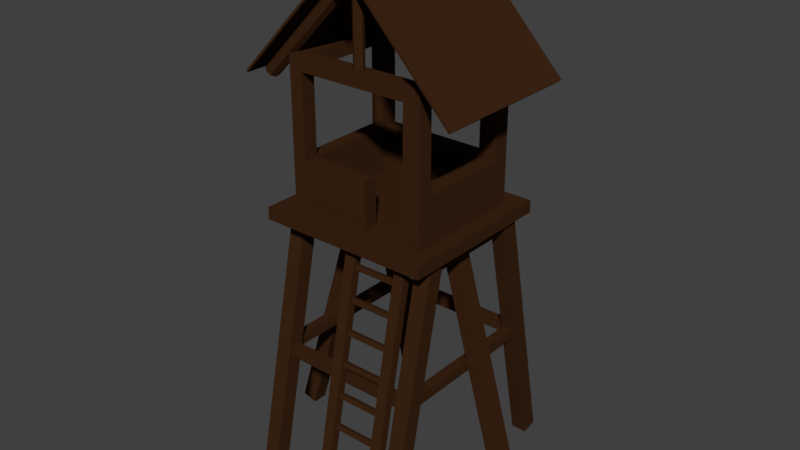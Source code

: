 # Source: WatchTower.blend  (saved by Blender 2.78.0; exported with 4.5.12 LTS)
import bpy
from mathutils import Matrix  # noqa: F401  (used for matrix-valued properties, if any)

bpy.ops.wm.read_factory_settings(use_empty=True)
scene = bpy.context.scene
scene.name = 'Scene'

# ---- collections
col_collection_1 = bpy.data.collections.new('Collection 1'); scene.collection.children.link(col_collection_1)

# ---- materials (node trees are filled in below, after node groups)
mat_watch_tower_wood = bpy.data.materials.new('Watch_Tower_Wood')
mat_watch_tower_wood.alpha_threshold = 0.0
mat_watch_tower_wood.roughness = 0.5

# ---- material node trees
mat_watch_tower_wood.use_nodes = True; mat_watch_tower_wood.node_tree.nodes.clear()
_N = mat_watch_tower_wood.node_tree.nodes; _L = mat_watch_tower_wood.node_tree.links
n0 = _N.new('ShaderNodeOutputMaterial'); n0.name = 'Material Output'; n0.location = (300, 300)
n1 = _N.new('ShaderNodeBsdfDiffuse'); n1.name = 'Diffuse BSDF'; n1.location = (10, 300)
n1.inputs[0].default_value = (0.04445, 0.01809, 0.007047, 1.0)
_L.new(n1.outputs[0], n0.inputs[0])
n0.is_active_output = True

# ---- world
world_world = bpy.data.worlds.new('World'); scene.world = world_world
world_world.use_nodes = True; world_world.node_tree.nodes.clear()
_N = world_world.node_tree.nodes; _L = world_world.node_tree.links
n0 = _N.new('ShaderNodeOutputWorld'); n0.name = 'World Output'; n0.location = (300, 300)
n1 = _N.new('ShaderNodeBackground'); n1.name = 'Background'; n1.location = (10, 300)
n1.inputs[0].default_value = (0.05088, 0.05088, 0.05088, 1.0)
_L.new(n1.outputs[0], n0.inputs[0])
n0.is_active_output = True
world_world.color = (0.05088, 0.05088, 0.05088)
world_world.use_sun_shadow = False
world_world.sun_shadow_jitter_overblur = 0.0
world_world.cycles.sampling_method = 'MANUAL'

# ---- meshes
me_cube_002 = bpy.data.meshes.new('Cube.002')
me_cube_002.from_pydata([(0.03417, 6.156, 1.006), (1.329, 4.803, 1.006), (0.03417, 6.156, -0.8661), (1.329, 4.803, -0.8661), (0.05521, 6.176, -0.8661), (0.05521, 6.176, 1.006), (1.35, 4.823, 1.006), (1.35, 4.823, -0.8661), (-0.04604, 6.156, 1.006), (-1.341, 4.803, 1.006), (-0.04604, 6.156, -0.8661), (-1.341, 4.803, -0.8661), (-0.06707, 6.176, -0.8661), (-0.06707, 6.176, 1.006), (-1.362, 4.823, 1.006), (-1.362, 4.823, -0.8661), (-0.9515, 1.54, 0.9956), (-0.9515, 1.54, 1.122), (0.944, 1.546, 0.9956), (0.944, 1.546, 1.122), (-0.952, 1.666, 0.9956), (-0.952, 1.666, 1.122), (0.9435, 1.672, 0.9956), (0.9435, 1.672, 1.122), (-0.9515, 1.54, -0.9687), (-0.9515, 1.54, -0.8428), (0.944, 1.546, -0.9687), (0.944, 1.546, -0.8428), (-0.952, 1.666, -0.9687), (-0.952, 1.666, -0.8428), (0.9435, 1.672, -0.9687), (0.9435, 1.672, -0.8428), (0.06146, 0.2916, 1.47), (0.06146, 0.2817, 1.42), (0.6213, 0.2916, 1.47), (0.6213, 0.2817, 1.42), (0.06146, 0.3528, 1.457), (0.06146, 0.3429, 1.408), (0.6213, 0.3528, 1.457), (0.6213, 0.3429, 1.408), (0.06146, 0.6648, 1.395), (0.06146, 0.655, 1.346), (0.6213, 0.6648, 1.395), (0.6213, 0.655, 1.346), (0.06146, 0.726, 1.382), (0.06146, 0.7162, 1.333), (0.6213, 0.726, 1.382), (0.6213, 0.7162, 1.333), (0.06146, 1.038, 1.32), (0.06146, 1.028, 1.271), (0.6213, 1.038, 1.32), (0.6213, 1.028, 1.271), (0.06146, 1.099, 1.308), (0.06146, 1.089, 1.259), (0.6213, 1.099, 1.308), (0.6213, 1.089, 1.259), (0.06146, 1.411, 1.245), (0.06146, 1.402, 1.196), (0.6213, 1.411, 1.245), (0.6213, 1.402, 1.196), (0.06146, 1.473, 1.233), (0.06146, 1.463, 1.184), (0.6213, 1.473, 1.233), (0.6213, 1.463, 1.184), (0.06146, 1.785, 1.17), (0.06146, 1.775, 1.121), (0.6213, 1.785, 1.17), (0.6213, 1.775, 1.121), (0.06146, 1.846, 1.158), (0.06146, 1.836, 1.109), (0.6213, 1.846, 1.158), (0.6213, 1.836, 1.109), (0.06146, 2.158, 1.095), (0.06146, 2.148, 1.046), (0.6213, 2.158, 1.095), (0.6213, 2.148, 1.046), (0.06146, 2.219, 1.083), (0.06146, 2.209, 1.034), (0.6213, 2.219, 1.083), (0.6213, 2.209, 1.034), (0.06146, 2.531, 1.021), (0.06146, 2.521, 0.9716), (0.6213, 2.531, 1.021), (0.6213, 2.521, 0.9716), (0.06146, 2.592, 1.008), (0.06146, 2.583, 0.9593), (0.6213, 2.592, 1.008), (0.6213, 2.583, 0.9593), (0.06146, 2.904, 0.9458), (0.06146, 2.895, 0.8968), (0.6213, 2.904, 0.9458), (0.6213, 2.895, 0.8968), (0.06146, 2.966, 0.9336), (0.06146, 2.956, 0.8845), (0.6213, 2.966, 0.9336), (0.6213, 2.956, 0.8845), (0.7439, 0.001521, 1.561), (0.7439, -0.01919, 1.458), (0.7439, 3.24, 0.9122), (0.7439, 3.219, 0.8089), (0.6124, 0.001521, 1.561), (0.6124, -0.01919, 1.458), (0.6124, 3.24, 0.9122), (0.6124, 3.219, 0.8089), (0.07588, 0.001521, 1.561), (0.07588, -0.01919, 1.458), (0.07588, 3.24, 0.9122), (0.07588, 3.219, 0.8089), (-0.05559, 0.001522, 1.561), (-0.05559, -0.01919, 1.458), (-0.05559, 3.24, 0.9122), (-0.05559, 3.219, 0.8089), (-1.055, 3.197, 1.091), (-1.055, 3.197, -0.8838), (1.051, 3.197, 1.091), (1.051, 3.197, -0.8838), (-1.055, 3.348, 1.091), (-1.055, 3.348, -0.8838), (1.051, 3.348, 1.091), (1.051, 3.348, -0.8838), (-1.055, 3.197, 0.8435), (1.051, 3.197, 0.8435), (-1.055, 3.348, 0.8435), (1.051, 3.348, 0.8435), (-1.055, 3.197, 0.6632), (-1.055, 3.348, 0.6632), (1.051, 3.197, 0.6632), (1.051, 3.348, 0.6632), (-1.055, 3.197, -0.4384), (-1.055, 3.348, -0.4384), (1.051, 3.197, -0.4384), (1.051, 3.348, -0.4384), (-1.055, 3.197, -0.6466), (-1.055, 3.348, -0.6466), (1.051, 3.197, -0.6466), (1.051, 3.348, -0.6466), (-0.8697, 3.197, 1.091), (-0.8698, 3.197, -0.8838), (-0.8697, 3.348, 1.091), (-0.8698, 3.348, -0.8838), (-0.8697, 3.348, 0.8435), (-0.8697, 3.247, 0.8435), (-0.8697, 3.348, 0.6632), (-0.8697, 3.247, 0.6632), (-0.8697, 3.348, -0.4384), (-0.8698, 3.247, -0.4384), (-0.8697, 3.348, -0.6466), (-0.8698, 3.247, -0.6466), (-0.7029, 3.197, -0.8838), (-0.7029, 3.348, -0.8838), (-0.7029, 3.348, 0.8435), (-0.7029, 3.348, 0.6632), (-0.7029, 3.348, -0.4384), (-0.7029, 3.348, -0.6466), (-0.7029, 3.197, 1.091), (-0.7029, 3.348, 1.091), (-0.7029, 3.247, 0.8435), (-0.7029, 3.247, 0.6632), (-0.7029, 3.247, -0.4384), (-0.7029, 3.247, -0.6466), (0.6451, 3.197, -0.8838), (0.6451, 3.348, -0.8838), (0.6451, 3.348, 0.8435), (0.6451, 3.348, 0.6632), (0.6451, 3.348, -0.4384), (0.6451, 3.348, -0.6466), (0.6451, 3.197, 1.091), (0.6451, 3.348, 1.091), (0.6451, 3.247, 0.8435), (0.6451, 3.247, 0.6632), (0.6451, 3.247, -0.4384), (0.6451, 3.247, -0.6466), (0.8571, 3.197, -0.8838), (0.8571, 3.348, -0.8838), (0.8571, 3.348, 0.8435), (0.8571, 3.348, 0.6632), (0.8571, 3.348, -0.4384), (0.8571, 3.348, -0.6466), (0.8571, 3.197, 1.091), (0.8571, 3.348, 1.091), (0.8571, 3.247, 0.8435), (0.8571, 3.247, 0.6632), (0.8571, 3.247, -0.4384), (0.8571, 3.247, -0.6466), (-0.8697, 3.905, -0.6466), (-0.8697, 3.905, -0.4384), (-0.8697, 3.905, 0.6632), (-0.8697, 3.905, 0.8435), (-0.7029, 3.905, 0.8435), (-0.7029, 3.905, 0.6632), (-0.7029, 3.905, -0.4384), (-0.7029, 3.905, -0.6466), (0.6451, 3.905, 0.8435), (0.6451, 3.905, 0.6632), (0.6451, 3.905, -0.4384), (0.6451, 3.905, -0.6466), (0.8571, 3.905, 0.8435), (0.8571, 3.905, 0.6632), (0.8571, 3.905, -0.4384), (0.8571, 3.905, -0.6466), (0.9288, 3.034, -0.5091), (0.8592, 3.034, -0.5091), (0.9288, 3.04, 0.6406), (0.8592, 3.04, 0.6406), (0.9288, 3.228, -0.6556), (0.8592, 3.228, -0.6556), (0.9288, 3.234, 0.7912), (0.8592, 3.234, 0.7912), (0.9288, 3.195, 0.6067), (0.8592, 3.195, 0.6067), (0.9288, 3.195, -0.4677), (0.8592, 3.195, -0.4677), (-0.8544, 3.034, -0.5091), (-0.924, 3.034, -0.5091), (-0.8544, 3.04, 0.6406), (-0.924, 3.04, 0.6406), (-0.8544, 3.228, -0.6556), (-0.924, 3.228, -0.6556), (-0.8544, 3.234, 0.7912), (-0.924, 3.234, 0.7912), (-0.8544, 3.195, 0.6067), (-0.924, 3.195, 0.6067), (-0.8544, 3.195, -0.4677), (-0.924, 3.195, -0.4677), (-0.7911, 3.04, 0.7234), (-0.7911, 3.04, 0.7929), (0.7968, 3.04, 0.7234), (0.7968, 3.04, 0.7929), (-0.8521, 3.234, 0.7234), (-0.8521, 3.234, 0.7929), (0.8559, 3.234, 0.7234), (0.8559, 3.234, 0.7929), (0.7915, 3.195, 0.7234), (0.7915, 3.195, 0.7929), (-0.7886, 3.2, 0.7234), (-0.7886, 3.2, 0.7929), (-0.7911, 3.04, -0.6558), (-0.7911, 3.04, -0.5863), (0.7968, 3.04, -0.6558), (0.7968, 3.04, -0.5863), (-0.8521, 3.234, -0.6558), (-0.8521, 3.234, -0.5863), (0.8559, 3.234, -0.6558), (0.8559, 3.234, -0.5863), (0.7915, 3.195, -0.6558), (0.7915, 3.195, -0.5863), (-0.7886, 3.2, -0.6558), (-0.7886, 3.2, -0.5863), (0.955, 1.54, -0.8293), (0.829, 1.54, -0.8293), (0.955, 1.546, 1.066), (0.829, 1.546, 1.066), (0.955, 1.666, -0.8298), (0.829, 1.666, -0.8298), (0.955, 1.672, 1.066), (0.829, 1.672, 1.066), (0.991, -0.02034, -1.163), (0.7971, -0.02034, -1.163), (0.991, 3.192, -0.474), (0.7971, 3.192, -0.474), (0.991, 0.02034, -1.353), (0.7971, 0.02034, -1.353), (0.991, 3.232, -0.6636), (0.7971, 3.232, -0.6636), (0.7971, 0.02034, 1.489), (0.991, 0.02034, 1.489), (0.7971, 3.232, 0.7997), (0.991, 3.232, 0.7997), (0.7971, -0.02034, 1.299), (0.991, -0.02034, 1.299), (0.7971, 3.192, 0.6101), (0.991, 3.192, 0.6101), (-0.8363, 1.54, -0.8293), (-0.9622, 1.54, -0.8293), (-0.8363, 1.546, 1.066), (-0.9622, 1.546, 1.066), (-0.8363, 1.666, -0.8298), (-0.9622, 1.666, -0.8298), (-0.8363, 1.672, 1.066), (-0.9622, 1.672, 1.066), (-0.7788, -0.02034, -1.163), (-0.9727, -0.02034, -1.163), (-0.7788, 3.192, -0.474), (-0.9727, 3.192, -0.474), (-0.7788, 0.02034, -1.353), (-0.9727, 0.02034, -1.353), (-0.7788, 3.232, -0.6636), (-0.9727, 3.232, -0.6636), (-0.9727, 0.02034, 1.489), (-0.7788, 0.02034, 1.489), (-0.9727, 3.232, 0.7997), (-0.7788, 3.232, 0.7997), (-0.9727, -0.02034, 1.299), (-0.7788, -0.02034, 1.299), (-0.9727, 3.192, 0.6101), (-0.7788, 3.192, 0.6101), (-1.451, 0.01165, 0.1078), (-1.637, 0.06592, 0.1078), (-0.5681, 3.04, 0.08073), (-0.7543, 3.095, 0.08073), (-1.451, 0.01005, -0.0861), (-1.638, 0.06432, -0.0861), (-0.5686, 3.039, -0.1132), (-0.7547, 3.093, -0.1132), (1.439, 0.01165, 0.1078), (1.625, 0.06592, 0.1078), (0.5558, 3.04, 0.08073), (0.7419, 3.095, 0.08073), (1.439, 0.01005, -0.0861), (1.625, 0.06432, -0.0861), (0.5562, 3.039, -0.1132), (0.7424, 3.093, -0.1132), (-0.7071, 3.233, 0.07917), (-0.5141, 3.252, 0.07917), (-0.514, 3.25, -0.1147), (-0.707, 3.231, -0.1147), (0.6926, 3.203, 0.07909), (0.4987, 3.201, 0.07909), (0.4987, 3.199, -0.1148), (0.6926, 3.201, -0.1148), (-0.8698, 5.073, -0.6466), (-0.8698, 5.073, -0.4384), (-0.8698, 5.073, 0.6632), (-0.8698, 5.073, 0.8435), (-0.7029, 5.073, 0.8435), (-0.7029, 5.073, 0.6632), (-0.7029, 5.073, -0.4384), (-0.7029, 5.073, -0.6466), (0.6451, 5.073, -0.6466), (0.6451, 5.073, -0.4384), (0.6451, 5.073, 0.6632), (0.6451, 5.073, 0.8435), (0.8571, 5.073, 0.8435), (0.8571, 5.073, 0.6632), (0.8571, 5.073, -0.4384), (0.8571, 5.073, -0.6466), (-0.7029, 4.904, 0.8435), (-0.7029, 4.904, 0.6632), (-0.8698, 4.904, 0.6632), (-0.8698, 4.904, 0.8435), (0.8571, 4.904, 0.8435), (0.8571, 4.904, 0.6632), (0.6451, 4.904, 0.6632), (0.6451, 4.904, 0.8435), (0.8571, 4.904, -0.6466), (0.6451, 4.904, -0.6466), (0.8571, 4.904, -0.4384), (0.6451, 4.904, -0.4384), (-0.8698, 4.904, -0.4384), (-0.7029, 4.904, -0.4384), (-0.7029, 4.904, -0.6466), (-0.8698, 4.904, -0.6466), (-0.7029, 5.073, 0.6632), (-0.7029, 5.073, 0.8435), (-0.7029, 4.904, 0.8435), (-0.7029, 4.904, 0.6632), (0.1341, 3.197, 1.091), (0.1341, 3.348, 1.091), (0.1341, 3.247, 0.8435), (0.1341, 3.247, 0.6632), (0.1341, 3.247, -0.4384), (0.1341, 3.247, -0.6466), (0.1341, 3.197, -0.8838), (0.1341, 3.348, -0.8838), (0.1341, 3.348, 0.8435), (0.1341, 3.348, 0.6632), (0.1341, 3.348, -0.4384), (0.1341, 3.348, -0.6466), (0.1341, 3.905, 0.8435), (0.1341, 3.905, 0.6632), (0.1341, 3.905, -0.4384), (0.1341, 3.905, -0.6466), (-0.05741, 6.018, 1.082), (-0.05741, 6.018, -0.9182), (-0.09644, 6.076, 1.082), (-0.09644, 6.076, -0.9182), (-0.08274, 6.145, 1.082), (-0.08274, 6.145, -0.9182), (-0.02432, 6.184, 1.082), (-0.02432, 6.184, -0.9182), (0.04459, 6.17, 1.082), (0.0446, 6.17, -0.9182), (0.08363, 6.112, 1.082), (0.08363, 6.112, -0.9182), (0.06992, 6.043, 1.082), (0.06992, 6.043, -0.9182), (0.0115, 6.004, 1.082), (0.0115, 6.004, -0.9182), (-1.283, 4.818, -0.6068), (-0.08662, 6.064, -0.6068), (-1.311, 4.844, -0.5484), (-0.115, 6.091, -0.5484), (-1.301, 4.835, -0.4795), (-0.1051, 6.081, -0.4795), (-1.259, 4.795, -0.4404), (-0.06254, 6.041, -0.4404), (-1.208, 4.748, -0.4541), (-0.01238, 5.994, -0.4541), (-1.18, 4.721, -0.5125), (0.01603, 5.967, -0.5125), (-1.19, 4.73, -0.5815), (0.006051, 5.977, -0.5815), (-1.232, 4.77, -0.6205), (-0.03647, 6.017, -0.6205), (-1.283, 4.818, 0.6554), (-0.08662, 6.064, 0.6554), (-1.311, 4.844, 0.7138), (-0.115, 6.091, 0.7138), (-1.301, 4.835, 0.7827), (-0.1051, 6.081, 0.7827), (-1.259, 4.795, 0.8217), (-0.06254, 6.041, 0.8217), (-1.208, 4.748, 0.808), (-0.01238, 5.994, 0.808), (-1.18, 4.721, 0.7496), (0.01603, 5.967, 0.7496), (-1.19, 4.73, 0.6807), (0.006051, 5.977, 0.6807), (-1.232, 4.77, 0.6417), (-0.03647, 6.017, 0.6417), (1.26, 4.818, -0.6068), (0.06429, 6.078, -0.579), (1.288, 4.844, -0.5484), (0.0927, 6.104, -0.5206), (1.279, 4.835, -0.4795), (0.08272, 6.095, -0.4517), (1.236, 4.795, -0.4404), (0.0402, 6.055, -0.4127), (1.186, 4.748, -0.4541), (-0.009955, 6.008, -0.4264), (1.157, 4.721, -0.5125), (-0.03837, 5.981, -0.4848), (1.167, 4.73, -0.5815), (-0.02839, 5.99, -0.5537), (1.21, 4.77, -0.6205), (0.01413, 6.03, -0.5928), (1.26, 4.818, 0.6554), (0.1045, 6.044, 0.6554), (1.288, 4.844, 0.7138), (0.1329, 6.071, 0.7138), (1.279, 4.835, 0.7827), (0.1229, 6.061, 0.7827), (1.236, 4.795, 0.8217), (0.08043, 6.021, 0.8217), (1.186, 4.748, 0.808), (0.03027, 5.974, 0.808), (1.157, 4.721, 0.7496), (0.001863, 5.947, 0.7496), (1.167, 4.73, 0.6807), (0.01184, 5.957, 0.6807), (1.21, 4.77, 0.6417), (0.05436, 5.997, 0.6417), (-0.07084, 4.999, -0.6021), (-0.07281, 6.016, -0.6021), (-0.09716, 4.999, -0.5627), (-0.09913, 6.017, -0.5627), (-0.08791, 4.999, -0.5162), (-0.08989, 6.017, -0.5162), (-0.04853, 4.998, -0.4898), (-0.0505, 6.016, -0.4898), (-0.00207, 4.997, -0.4991), (-0.004044, 6.014, -0.4991), (0.02425, 4.996, -0.5385), (0.02227, 6.013, -0.5385), (0.015, 4.996, -0.585), (0.01303, 6.014, -0.585), (-0.02438, 4.997, -0.6113), (-0.02635, 6.015, -0.6113), (-0.01966, 5.024, 0.7033), (-0.02445, 5.948, 0.7033), (-0.04597, 5.024, 0.7427), (-0.05076, 5.949, 0.7427), (-0.03673, 5.024, 0.7892), (-0.04152, 5.948, 0.7892), (0.002653, 5.023, 0.8155), (-0.002137, 5.947, 0.8155), (0.04911, 5.022, 0.8063), (0.04432, 5.946, 0.8063), (0.07543, 5.021, 0.7669), (0.07064, 5.945, 0.7669), (0.06619, 5.021, 0.7203), (0.0614, 5.945, 0.7203), (0.0268, 5.022, 0.694), (0.02201, 5.947, 0.694)], [], [(0, 2, 3, 1), (5, 6, 7, 4), (1, 3, 7, 6), (2, 0, 5, 4), (3, 2, 4, 7), (0, 1, 6, 5), (8, 9, 11, 10), (13, 12, 15, 14), (9, 14, 15, 11), (10, 12, 13, 8), (11, 15, 12, 10), (8, 13, 14, 9), (16, 18, 19, 17), (18, 22, 23, 19), (22, 20, 21, 23), (20, 16, 17, 21), (18, 16, 20, 22), (23, 21, 17, 19), (24, 26, 27, 25), (26, 30, 31, 27), (30, 28, 29, 31), (28, 24, 25, 29), (26, 24, 28, 30), (31, 29, 25, 27), (32, 33, 35, 34), (34, 35, 39, 38), (38, 39, 37, 36), (36, 37, 33, 32), (34, 38, 36, 32), (39, 35, 33, 37), (40, 41, 43, 42), (42, 43, 47, 46), (46, 47, 45, 44), (44, 45, 41, 40), (42, 46, 44, 40), (47, 43, 41, 45), (48, 49, 51, 50), (50, 51, 55, 54), (54, 55, 53, 52), (52, 53, 49, 48), (50, 54, 52, 48), (55, 51, 49, 53), (56, 57, 59, 58), (58, 59, 63, 62), (62, 63, 61, 60), (60, 61, 57, 56), (58, 62, 60, 56), (63, 59, 57, 61), (64, 65, 67, 66), (66, 67, 71, 70), (70, 71, 69, 68), (68, 69, 65, 64), (66, 70, 68, 64), (71, 67, 65, 69), (72, 73, 75, 74), (74, 75, 79, 78), (78, 79, 77, 76), (76, 77, 73, 72), (74, 78, 76, 72), (79, 75, 73, 77), (80, 81, 83, 82), (82, 83, 87, 86), (86, 87, 85, 84), (84, 85, 81, 80), (82, 86, 84, 80), (87, 83, 81, 85), (88, 89, 91, 90), (90, 91, 95, 94), (94, 95, 93, 92), (92, 93, 89, 88), (90, 94, 92, 88), (95, 91, 89, 93), (96, 97, 99, 98), (98, 99, 103, 102), (102, 103, 101, 100), (100, 101, 97, 96), (98, 102, 100, 96), (103, 99, 97, 101), (104, 105, 107, 106), (106, 107, 111, 110), (110, 111, 109, 108), (108, 109, 105, 104), (106, 110, 108, 104), (111, 107, 105, 109), (183, 172, 115, 134), (177, 135, 119, 173), (172, 173, 119, 115), (136, 138, 116, 112), (121, 123, 118, 114), (132, 133, 117, 113), (112, 116, 122, 120), (126, 127, 123, 121), (179, 118, 123, 174), (178, 180, 121, 114), (130, 131, 127, 126), (120, 122, 125, 124), (174, 123, 127, 175), (180, 181, 126, 121), (134, 135, 131, 130), (124, 125, 129, 128), (175, 127, 131, 176), (181, 182, 130, 126), (115, 119, 135, 134), (128, 129, 133, 132), (176, 131, 135, 177), (182, 183, 134, 130), (128, 132, 147, 145), (129, 144, 146, 133), (124, 128, 145, 143), (125, 142, 144, 129), (120, 124, 143, 141), (122, 140, 142, 125), (112, 120, 141, 136), (116, 138, 140, 122), (154, 155, 138, 136), (113, 117, 139, 137), (133, 146, 139, 117), (132, 113, 137, 147), (356, 357, 155, 154), (145, 147, 159, 158), (163, 193, 194, 164), (143, 145, 158, 157), (177, 199, 198, 176), (141, 143, 157, 156), (150, 188, 187, 140), (136, 141, 156, 154), (138, 155, 150, 140), (137, 139, 149, 148), (146, 153, 149, 139), (147, 137, 148, 159), (178, 179, 167, 166), (360, 361, 171, 170), (165, 195, 199, 177), (359, 360, 170, 169), (365, 163, 164, 366), (358, 359, 169, 168), (152, 190, 189, 151), (356, 358, 168, 166), (357, 167, 162, 364), (362, 363, 161, 160), (367, 165, 161, 363), (361, 362, 160, 171), (114, 118, 179, 178), (170, 171, 183, 182), (140, 187, 186, 142), (169, 170, 182, 181), (367, 371, 195, 165), (168, 169, 181, 180), (175, 197, 196, 174), (166, 168, 180, 178), (167, 179, 174, 162), (160, 161, 173, 172), (165, 177, 173, 161), (171, 160, 172, 183), (344, 335, 334, 346), (186, 189, 190, 185), (351, 320, 327, 350), (370, 194, 195, 371), (364, 365, 369, 368), (345, 328, 335, 344), (193, 197, 198, 194), (341, 342, 347, 346), (144, 185, 184, 146), (364, 368, 188, 150), (176, 198, 197, 175), (146, 184, 191, 153), (174, 196, 192, 162), (142, 186, 185, 144), (366, 370, 190, 152), (200, 202, 203, 201), (208, 206, 207, 209), (206, 204, 205, 207), (210, 200, 201, 211), (208, 210, 204, 206), (209, 211, 201, 203), (207, 205, 211, 209), (202, 200, 210, 208), (204, 210, 211, 205), (202, 208, 209, 203), (212, 214, 215, 213), (220, 218, 219, 221), (218, 216, 217, 219), (222, 212, 213, 223), (220, 222, 216, 218), (221, 223, 213, 215), (219, 217, 223, 221), (214, 212, 222, 220), (216, 222, 223, 217), (214, 220, 221, 215), (224, 226, 227, 225), (232, 230, 231, 233), (230, 228, 229, 231), (234, 224, 225, 235), (232, 234, 228, 230), (233, 235, 225, 227), (231, 229, 235, 233), (226, 224, 234, 232), (228, 234, 235, 229), (226, 232, 233, 227), (236, 238, 239, 237), (244, 242, 243, 245), (242, 240, 241, 243), (246, 236, 237, 247), (244, 246, 240, 242), (245, 247, 237, 239), (243, 241, 247, 245), (238, 236, 246, 244), (240, 246, 247, 241), (238, 244, 245, 239), (248, 250, 251, 249), (250, 254, 255, 251), (254, 252, 253, 255), (252, 248, 249, 253), (250, 248, 252, 254), (255, 253, 249, 251), (256, 258, 259, 257), (258, 262, 263, 259), (262, 260, 261, 263), (260, 256, 257, 261), (258, 256, 260, 262), (263, 261, 257, 259), (264, 265, 267, 266), (266, 267, 271, 270), (270, 271, 269, 268), (268, 269, 265, 264), (266, 270, 268, 264), (271, 267, 265, 269), (272, 274, 275, 273), (274, 278, 279, 275), (278, 276, 277, 279), (276, 272, 273, 277), (274, 272, 276, 278), (279, 277, 273, 275), (280, 282, 283, 281), (282, 286, 287, 283), (286, 284, 285, 287), (284, 280, 281, 285), (282, 280, 284, 286), (287, 285, 281, 283), (288, 289, 291, 290), (290, 291, 295, 294), (294, 295, 293, 292), (292, 293, 289, 288), (290, 294, 292, 288), (295, 291, 289, 293), (296, 298, 299, 297), (299, 312, 315, 303), (302, 300, 301, 303), (300, 296, 297, 301), (298, 296, 300, 302), (303, 301, 297, 299), (304, 305, 307, 306), (311, 310, 318, 319), (310, 311, 309, 308), (308, 309, 305, 304), (306, 310, 308, 304), (311, 307, 305, 309), (313, 314, 315, 312), (298, 313, 312, 299), (303, 315, 314, 302), (302, 314, 313, 298), (317, 316, 319, 318), (310, 306, 317, 318), (307, 311, 319, 316), (306, 307, 316, 317), (321, 326, 327, 320), (323, 324, 325, 322), (329, 334, 335, 328), (331, 332, 333, 330), (345, 347, 349, 350), (342, 355, 352, 330), (348, 321, 320, 351), (341, 333, 332, 340), (346, 334, 333, 341), (336, 354, 353, 324), (339, 323, 322, 338), (340, 332, 331, 343), (336, 324, 323, 339), (348, 349, 355, 338), (331, 330, 352, 353), (331, 353, 354, 343), (186, 338, 337, 189), (188, 336, 339, 187), (187, 339, 338, 186), (189, 337, 336, 188), (193, 342, 341, 197), (196, 340, 343, 192), (192, 343, 342, 193), (197, 341, 340, 196), (198, 346, 347, 194), (194, 347, 345, 195), (195, 345, 344, 199), (199, 344, 346, 198), (185, 348, 351, 184), (191, 350, 349, 190), (190, 349, 348, 185), (184, 351, 350, 191), (342, 343, 354, 355), (337, 355, 354, 336), (325, 352, 355, 337), (324, 353, 352, 325), (352, 355, 349, 326), (321, 348, 338, 322), (321, 322, 352, 326), (349, 347, 329, 326), (350, 327, 328, 345), (326, 329, 328, 327), (342, 330, 329, 347), (333, 334, 329, 330), (164, 194, 370, 366), (151, 189, 369, 365), (188, 368, 369, 189), (190, 370, 371, 191), (153, 191, 371, 367), (159, 148, 362, 361), (153, 367, 363, 149), (148, 149, 363, 362), (155, 357, 364, 150), (154, 156, 358, 356), (156, 157, 359, 358), (151, 365, 366, 152), (157, 158, 360, 359), (158, 159, 361, 360), (166, 167, 357, 356), (162, 192, 193, 163), (162, 163, 365, 364), (375, 374, 376, 377), (377, 376, 378, 379), (379, 378, 380, 381), (381, 380, 382, 383), (383, 382, 384, 385), (385, 384, 386, 387), (387, 386, 372, 373), (387, 373, 375, 377, 379, 381, 383, 385), (386, 384, 382, 380, 378, 376, 374, 372), (373, 372, 374, 375), (391, 390, 392, 393), (393, 392, 394, 395), (395, 394, 396, 397), (397, 396, 398, 399), (399, 398, 400, 401), (401, 400, 402, 403), (403, 402, 388, 389), (403, 389, 391, 393, 395, 397, 399, 401), (402, 400, 398, 396, 394, 392, 390, 388), (389, 388, 390, 391), (407, 406, 408, 409), (409, 408, 410, 411), (411, 410, 412, 413), (413, 412, 414, 415), (415, 414, 416, 417), (417, 416, 418, 419), (419, 418, 404, 405), (419, 405, 407, 409, 411, 413, 415, 417), (418, 416, 414, 412, 410, 408, 406, 404), (405, 404, 406, 407), (423, 425, 424, 422), (425, 427, 426, 424), (427, 429, 428, 426), (429, 431, 430, 428), (431, 433, 432, 430), (433, 435, 434, 432), (435, 421, 420, 434), (435, 433, 431, 429, 427, 425, 423, 421), (434, 420, 422, 424, 426, 428, 430, 432), (421, 423, 422, 420), (439, 441, 440, 438), (441, 443, 442, 440), (443, 445, 444, 442), (445, 447, 446, 444), (447, 449, 448, 446), (449, 451, 450, 448), (451, 437, 436, 450), (451, 449, 447, 445, 443, 441, 439, 437), (450, 436, 438, 440, 442, 444, 446, 448), (437, 439, 438, 436), (455, 454, 456, 457), (457, 456, 458, 459), (459, 458, 460, 461), (461, 460, 462, 463), (463, 462, 464, 465), (465, 464, 466, 467), (467, 466, 452, 453), (467, 453, 455, 457, 459, 461, 463, 465), (466, 464, 462, 460, 458, 456, 454, 452), (453, 452, 454, 455), (471, 470, 472, 473), (473, 472, 474, 475), (475, 474, 476, 477), (477, 476, 478, 479), (479, 478, 480, 481), (481, 480, 482, 483), (483, 482, 468, 469), (483, 469, 471, 473, 475, 477, 479, 481), (482, 480, 478, 476, 474, 472, 470, 468), (469, 468, 470, 471)])
_uv = me_cube_002.uv_layers.new(name='UVMap')
_uv.uv.foreach_set('vector', [0.8383, 0.7082, 0.887, 0.6624, 0.887, 0.3543, 0.8383, 0.4001, 0.7721, 0.8987, 0.7721, 0.591, 0.7237, 0.545, 0.7237, 0.8527, 0.7769, 0.5909, 0.7284, 0.5448, 0.7237, 0.545, 0.7721, 0.591, 0.887, 0.6624, 0.8383, 0.7082, 0.8431, 0.7084, 0.8917, 0.6626, 0.887, 0.3543, 0.887, 0.6624, 0.8917, 0.6626, 0.8917, 0.3544, 0.7769, 0.8986, 0.7769, 0.5909, 0.7721, 0.591, 0.7721, 0.8987, 0.2402, 0.6425, 0.2402, 0.3337, 0.1911, 0.3791, 0.1911, 0.6879, 0.8383, 0.3087, 0.8872, 0.3543, 0.8872, 0.04572, 0.8383, 0.0001389, 0.8431, 0.0, 0.8383, 0.0001389, 0.8872, 0.04572, 0.8919, 0.04558, 0.1911, 0.6879, 0.1959, 0.688, 0.2449, 0.6426, 0.2402, 0.6425, 0.8919, 0.04558, 0.8872, 0.04572, 0.8872, 0.3543, 0.8919, 0.3541, 0.2402, 0.6425, 0.2449, 0.6426, 0.2449, 0.3338, 0.2402, 0.3337, 0.2842, 0.9709, 0.2842, 0.6614, 0.2829, 0.6658, 0.2829, 0.9753, 0.9876, 0.3543, 0.9668, 0.3543, 0.9667, 0.3588, 0.9876, 0.3588, 0.7987, 0.5448, 0.7987, 0.8543, 0.7999, 0.8587, 0.7999, 0.5492, 0.2404, 0.9955, 0.2195, 0.9955, 0.2196, 1.0, 0.2404, 1.0, 0.2196, 0.6881, 0.2195, 0.9955, 0.2404, 0.9955, 0.2404, 0.688, 0.9667, 0.3588, 0.9667, 0.6662, 0.9876, 0.6663, 0.9876, 0.3588, 0.2842, 0.6658, 0.2842, 0.9753, 0.2854, 0.9709, 0.2854, 0.6614, 0.9876, 0.6664, 0.9667, 0.6663, 0.9667, 0.6708, 0.9876, 0.6709, 0.2829, 0.9753, 0.2829, 0.6658, 0.2816, 0.6614, 0.2816, 0.9709, 1.0, 0.3074, 0.9791, 0.3075, 0.9791, 0.312, 1.0, 0.3119, 0.9791, 2.744e-05, 0.9791, 0.3075, 1.0, 0.3074, 1.0, 0.0, 0.9667, 0.6708, 0.9668, 0.9782, 0.9876, 0.9783, 0.9876, 0.6709, 0.8356, 0.6379, 0.8372, 0.6361, 0.8372, 0.5453, 0.8356, 0.5471, 0.8356, 0.5471, 0.8372, 0.5453, 0.8271, 0.5448, 0.8255, 0.5466, 0.05, 0.88, 0.04836, 0.8783, 0.04836, 0.9691, 0.05, 0.9708, 0.05, 0.9708, 0.04836, 0.9691, 0.03822, 0.9695, 0.03986, 0.9713, 0.8356, 0.5471, 0.8255, 0.5466, 0.8255, 0.6374, 0.8356, 0.6379, 0.04836, 0.8783, 0.03822, 0.8787, 0.03822, 0.9695, 0.04836, 0.9691, 0.7201, 0.7502, 0.7217, 0.7484, 0.7217, 0.6576, 0.7201, 0.6594, 0.7201, 0.6594, 0.7217, 0.6576, 0.7116, 0.6571, 0.71, 0.6589, 0.4413, 0.8718, 0.4429, 0.8735, 0.4429, 0.7827, 0.4413, 0.781, 0.4413, 0.781, 0.4429, 0.7827, 0.4531, 0.7823, 0.4514, 0.7805, 0.7201, 0.6594, 0.71, 0.6589, 0.71, 0.7497, 0.7201, 0.7502, 0.4429, 0.8735, 0.4531, 0.8731, 0.4531, 0.7823, 0.4429, 0.7827, 0.28, 0.7544, 0.2816, 0.7526, 0.2816, 0.6619, 0.28, 0.6636, 0.28, 0.6636, 0.2816, 0.6619, 0.2715, 0.6614, 0.2699, 0.6631, 0.2816, 0.7562, 0.28, 0.7544, 0.28, 0.8452, 0.2816, 0.847, 0.2816, 0.847, 0.28, 0.8452, 0.2699, 0.8457, 0.2715, 0.8474, 0.28, 0.6636, 0.2699, 0.6631, 0.2699, 0.7539, 0.28, 0.7544, 0.28, 0.7544, 0.2699, 0.7549, 0.2699, 0.8457, 0.28, 0.8452, 0.8356, 0.8239, 0.8372, 0.8222, 0.8372, 0.7314, 0.8356, 0.7331, 0.8356, 0.7331, 0.8372, 0.7314, 0.8271, 0.7309, 0.8255, 0.7326, 0.06177, 0.88, 0.06013, 0.8783, 0.06013, 0.9691, 0.06177, 0.9708, 0.06177, 0.9708, 0.06013, 0.9691, 0.05, 0.9695, 0.05163, 0.9713, 0.8356, 0.7331, 0.8255, 0.7326, 0.8255, 0.8234, 0.8356, 0.8239, 0.06013, 0.8783, 0.05, 0.8787, 0.05, 0.9695, 0.06013, 0.9691, 0.4429, 0.5945, 0.4413, 0.5962, 0.4413, 0.687, 0.4429, 0.6853, 0.4429, 0.6853, 0.4413, 0.687, 0.4514, 0.6875, 0.4531, 0.6857, 0.8372, 0.8257, 0.8356, 0.8239, 0.8356, 0.9147, 0.8372, 0.9165, 0.8372, 0.9165, 0.8356, 0.9147, 0.8255, 0.9152, 0.8271, 0.9169, 0.4429, 0.6853, 0.4531, 0.6857, 0.4531, 0.5949, 0.4429, 0.5945, 0.8356, 0.8239, 0.8255, 0.8244, 0.8255, 0.9152, 0.8356, 0.9147, 0.4429, 0.6875, 0.4413, 0.6892, 0.4413, 0.78, 0.4429, 0.7783, 0.4429, 0.7783, 0.4413, 0.78, 0.4514, 0.7805, 0.4531, 0.7788, 0.2699, 0.9387, 0.2715, 0.9404, 0.2715, 0.8496, 0.2699, 0.8479, 0.2699, 0.8479, 0.2715, 0.8496, 0.2816, 0.8492, 0.28, 0.8474, 0.4429, 0.7783, 0.4531, 0.7788, 0.4531, 0.688, 0.4429, 0.6875, 0.2715, 0.9404, 0.2816, 0.94, 0.2816, 0.8492, 0.2715, 0.8496, 0.7116, 0.5641, 0.71, 0.5659, 0.71, 0.6567, 0.7116, 0.6549, 0.7116, 0.6549, 0.71, 0.6567, 0.7201, 0.6571, 0.7217, 0.6554, 0.06177, 0.9695, 0.0634, 0.9713, 0.0634, 0.8805, 0.06177, 0.8787, 0.06177, 0.8787, 0.0634, 0.8805, 0.07354, 0.88, 0.07191, 0.8783, 0.7116, 0.6549, 0.7217, 0.6554, 0.7217, 0.5646, 0.7116, 0.5641, 0.0634, 0.9713, 0.07354, 0.9708, 0.07354, 0.88, 0.0634, 0.8805, 0.8271, 0.6379, 0.8255, 0.6396, 0.8255, 0.7304, 0.8271, 0.7287, 0.8271, 0.7287, 0.8255, 0.7304, 0.8356, 0.7309, 0.8372, 0.7291, 0.07354, 0.9695, 0.07518, 0.9713, 0.07518, 0.8805, 0.07354, 0.8787, 0.07354, 0.8787, 0.07518, 0.8805, 0.08531, 0.88, 0.08368, 0.8783, 0.8271, 0.7287, 0.8372, 0.7291, 0.8372, 0.6383, 0.8271, 0.6379, 0.07518, 0.9713, 0.08531, 0.9708, 0.08531, 0.88, 0.07518, 0.8805, 0.9378, 0.8952, 0.9417, 0.8985, 0.9417, 0.3576, 0.9378, 0.3543, 0.2487, 0.3337, 0.2449, 0.337, 0.266, 0.3379, 0.2699, 0.3346, 0.2699, 0.3346, 0.266, 0.3379, 0.266, 0.8792, 0.2699, 0.8759, 0.9167, 0.8962, 0.9205, 0.8995, 0.9417, 0.8985, 0.9378, 0.8952, 0.9378, 0.3543, 0.9167, 0.3552, 0.9167, 0.8962, 0.9378, 0.8952, 0.266, 0.3379, 0.2449, 0.337, 0.2449, 0.8782, 0.266, 0.8792, 0.9129, 0.8952, 0.9167, 0.8985, 0.9167, 0.3576, 0.9129, 0.3543, 0.5504, 0.3064, 0.5466, 0.3097, 0.5677, 0.3107, 0.5716, 0.3074, 0.5716, 0.3074, 0.5677, 0.3107, 0.5677, 0.8519, 0.5716, 0.8486, 0.8917, 0.8962, 0.8956, 0.8995, 0.9167, 0.8985, 0.9129, 0.8952, 0.9129, 0.3543, 0.8917, 0.3552, 0.8917, 0.8962, 0.9129, 0.8952, 0.5677, 0.3107, 0.5466, 0.3097, 0.5466, 0.851, 0.5677, 0.8519, 0.7942, 0.5848, 0.7966, 0.5765, 0.7966, 0.5448, 0.7942, 0.5531, 0.5206, 0.6047, 0.5206, 0.573, 0.5183, 0.5648, 0.5183, 0.5964, 0.9418, 0.3857, 0.9667, 0.3857, 0.9667, 0.3543, 0.9418, 0.3543, 0.8254, 0.9272, 0.8006, 0.9271, 0.8006, 0.9573, 0.8255, 0.9573, 0.825, 0.6068, 0.8002, 0.6067, 0.8001, 0.6156, 0.825, 0.6157, 0.9417, 0.7044, 0.9665, 0.7044, 0.9665, 0.6959, 0.9417, 0.6959, 0.9418, 0.7667, 0.9667, 0.7667, 0.9667, 0.7578, 0.9418, 0.7578, 0.8251, 0.6003, 0.8002, 0.6003, 0.8002, 0.6067, 0.825, 0.6068, 0.538, 0.6653, 0.538, 0.6337, 0.5355, 0.625, 0.5355, 0.6567, 0.7769, 0.6454, 0.7793, 0.6368, 0.7793, 0.6051, 0.7769, 0.6138, 0.8254, 0.5609, 0.8005, 0.5608, 0.8002, 0.6003, 0.8251, 0.6003, 0.9418, 0.7578, 0.9667, 0.7578, 0.9667, 0.7513, 0.9418, 0.7514, 0.5355, 0.6567, 0.5355, 0.625, 0.5337, 0.6188, 0.5337, 0.6504, 0.7793, 0.6368, 0.7811, 0.6305, 0.7811, 0.5988, 0.7793, 0.6051, 0.8254, 0.5534, 0.8005, 0.5533, 0.8005, 0.5608, 0.8254, 0.5609, 0.9418, 0.7514, 0.9667, 0.7513, 0.9666, 0.7119, 0.9417, 0.7119, 0.5337, 0.6504, 0.5337, 0.6188, 0.5227, 0.5803, 0.5227, 0.612, 0.7811, 0.6305, 0.7921, 0.5921, 0.7921, 0.5604, 0.7811, 0.5988, 0.8255, 0.5449, 0.8006, 0.5448, 0.8005, 0.5533, 0.8254, 0.5534, 0.9417, 0.7119, 0.9666, 0.7119, 0.9665, 0.7044, 0.9417, 0.7044, 0.5227, 0.612, 0.5227, 0.5803, 0.5206, 0.573, 0.5206, 0.6047, 0.7921, 0.5921, 0.7942, 0.5848, 0.7942, 0.5531, 0.7921, 0.5604, 0.7921, 0.9043, 0.7942, 0.8971, 0.7942, 0.8668, 0.7921, 0.874, 0.5227, 0.9243, 0.5227, 0.8939, 0.5206, 0.8867, 0.5206, 0.917, 0.7811, 0.9428, 0.7921, 0.9043, 0.7921, 0.874, 0.7811, 0.9125, 0.5337, 0.9627, 0.5337, 0.9324, 0.5227, 0.8939, 0.5227, 0.9243, 0.7793, 0.9491, 0.7811, 0.9428, 0.7811, 0.9125, 0.7793, 0.9188, 0.5355, 0.969, 0.5355, 0.9387, 0.5337, 0.9324, 0.5337, 0.9627, 0.7769, 0.9577, 0.7793, 0.9491, 0.7793, 0.9188, 0.7769, 0.9274, 0.538, 0.9776, 0.538, 0.9473, 0.5355, 0.9387, 0.5355, 0.969, 0.8254, 0.9001, 0.8005, 0.9001, 0.8006, 0.9271, 0.8254, 0.9272, 0.9417, 0.6959, 0.9665, 0.6959, 0.9665, 0.6658, 0.9417, 0.6658, 0.5206, 0.917, 0.5206, 0.8867, 0.5183, 0.8784, 0.5183, 0.9087, 0.7942, 0.8971, 0.7966, 0.8888, 0.7966, 0.8585, 0.7942, 0.8668, 0.8252, 0.7644, 0.8003, 0.7643, 0.8005, 0.9001, 0.8254, 0.9001, 0.7921, 0.874, 0.7942, 0.8668, 0.7942, 0.8395, 0.7921, 0.8468, 0.7036, 0.824, 0.7036, 0.7309, 0.6644, 0.731, 0.6644, 0.8241, 0.7811, 0.9125, 0.7921, 0.874, 0.7921, 0.8468, 0.7811, 0.8852, 0.286, 0.3064, 0.3783, 0.3064, 0.3784, 0.299, 0.286, 0.299, 0.7793, 0.9188, 0.7811, 0.9125, 0.7811, 0.8852, 0.7793, 0.8915, 0.4271, 0.3065, 0.4271, 0.3996, 0.454, 0.3995, 0.454, 0.3064, 0.7769, 0.9274, 0.7793, 0.9188, 0.7793, 0.8915, 0.7769, 0.9002, 0.538, 0.9473, 0.538, 0.9201, 0.5355, 0.9115, 0.5355, 0.9387, 0.9417, 0.6658, 0.9665, 0.6658, 0.9666, 0.6387, 0.9417, 0.6388, 0.5206, 0.8867, 0.5206, 0.8594, 0.5183, 0.8512, 0.5183, 0.8784, 0.7942, 0.8668, 0.7966, 0.8585, 0.7966, 0.8312, 0.7942, 0.8395, 0.825, 0.6471, 0.8001, 0.6471, 0.8002, 0.6814, 0.8251, 0.6815, 0.7921, 0.7101, 0.7942, 0.7028, 0.7942, 0.6194, 0.7921, 0.6267, 0.0001137, 0.03459, 0.0925, 0.03452, 0.09252, 0.0001418, 0.0001296, 0.0002096, 0.7811, 0.7486, 0.7921, 0.7101, 0.7921, 0.6267, 0.7811, 0.6651, 0.5337, 0.7685, 0.5337, 0.685, 0.5227, 0.6466, 0.5227, 0.73, 0.7793, 0.7549, 0.7811, 0.7486, 0.7811, 0.6651, 0.7793, 0.6714, 0.454, 0.3459, 0.5463, 0.3461, 0.5466, 0.3066, 0.4543, 0.3064, 0.7769, 0.7635, 0.7793, 0.7549, 0.7793, 0.6714, 0.7769, 0.68, 0.538, 0.7834, 0.538, 0.7, 0.5355, 0.6913, 0.5355, 0.7748, 0.9417, 0.503, 0.9666, 0.503, 0.9667, 0.4201, 0.9418, 0.4201, 0.5206, 0.7228, 0.5206, 0.6393, 0.5183, 0.631, 0.5183, 0.7145, 0.7942, 0.7028, 0.7966, 0.6946, 0.7966, 0.6111, 0.7942, 0.6194, 0.825, 0.6157, 0.8001, 0.6156, 0.8001, 0.6471, 0.825, 0.6471, 0.7921, 0.6267, 0.7942, 0.6194, 0.7942, 0.5848, 0.7921, 0.5921, 0.0001295, 0.3337, 0.09252, 0.3336, 0.0925, 0.3272, 0.0001138, 0.3272, 0.7811, 0.6651, 0.7921, 0.6267, 0.7921, 0.5921, 0.7811, 0.6305, 7.53e-05, 0.1175, 0.09247, 0.1174, 0.0925, 0.03452, 0.0001137, 0.03459, 0.7793, 0.6714, 0.7811, 0.6651, 0.7811, 0.6305, 0.7793, 0.6368, 0.2862, 0.2595, 0.3786, 0.2595, 0.3786, 0.253, 0.2862, 0.253, 0.7769, 0.68, 0.7793, 0.6714, 0.7793, 0.6368, 0.7769, 0.6454, 0.538, 0.7, 0.538, 0.6653, 0.5355, 0.6567, 0.5355, 0.6913, 0.9418, 0.4201, 0.9667, 0.4201, 0.9667, 0.3857, 0.9418, 0.3857, 0.5206, 0.6393, 0.5206, 0.6047, 0.5183, 0.5964, 0.5183, 0.631, 0.7942, 0.6194, 0.7966, 0.6111, 0.7966, 0.5765, 0.7942, 0.5848, 0.5437, 0.3064, 0.5717, 0.3064, 0.5718, 0.299, 0.5438, 0.299, 0.6567, 0.921, 0.6642, 0.8948, 0.6642, 0.8548, 0.6567, 0.881, 0.2579, 0.2801, 0.2859, 0.2801, 0.2859, 0.253, 0.2579, 0.253, 0.7987, 0.6355, 0.7987, 0.5521, 0.7966, 0.5448, 0.7966, 0.6283, 0.2924, 0.307, 0.286, 0.307, 0.286, 0.4, 0.2924, 0.4001, 0.258, 0.0344, 0.286, 0.03438, 0.286, 0.0, 0.258, 2.043e-05, 0.3491, 0.874, 0.3395, 0.9072, 0.3395, 0.9472, 0.3491, 0.914, 0.71, 0.7902, 0.7195, 0.8234, 0.7195, 0.7834, 0.71, 0.7502, 1.808e-05, 0.2877, 0.09241, 0.2877, 0.09239, 0.2802, 0.0, 0.2803, 0.2924, 0.307, 0.2924, 0.4001, 0.4271, 0.3996, 0.4271, 0.3065, 0.286, 0.299, 0.3784, 0.299, 0.3786, 0.2595, 0.2862, 0.2595, 0.0, 0.2803, 0.09239, 0.2802, 0.0924, 0.2532, 1.247e-05, 0.2532, 0.2862, 0.253, 0.3786, 0.253, 0.3785, 0.2186, 0.2861, 0.2186, 0.0001138, 0.3272, 0.0925, 0.3272, 0.09241, 0.2877, 1.808e-05, 0.2877, 0.4541, 0.4817, 0.5465, 0.4819, 0.5463, 0.3461, 0.454, 0.3459, 0.08844, 0.931, 0.08844, 0.8892, 0.08531, 0.8783, 0.08531, 0.9201, 0.2923, 0.9191, 0.286, 0.9258, 0.2863, 0.9371, 0.2926, 0.9304, 0.7999, 0.9113, 0.7999, 0.8587, 0.7968, 0.8696, 0.7968, 0.9222, 0.9187, 0.2978, 0.8921, 0.2958, 0.8919, 0.3071, 0.9185, 0.309, 0.2923, 0.9191, 0.2917, 0.8806, 0.2861, 0.874, 0.286, 0.9258, 0.918, 0.3475, 0.9185, 0.309, 0.8919, 0.3071, 0.8923, 0.3483, 0.9243, 0.3543, 0.9241, 0.3024, 0.9185, 0.309, 0.918, 0.3475, 0.318, 0.9197, 0.3183, 0.8785, 0.2917, 0.8806, 0.2923, 0.9191, 0.9243, 0.2911, 0.9187, 0.2978, 0.9185, 0.309, 0.9241, 0.3024, 0.318, 0.9197, 0.2923, 0.9191, 0.2926, 0.9304, 0.3183, 0.931, 0.08844, 0.8783, 0.08844, 0.9201, 0.09157, 0.931, 0.09157, 0.8892, 0.8446, 0.9203, 0.8383, 0.927, 0.8386, 0.9383, 0.8449, 0.9315, 0.9243, 0.3017, 0.9243, 0.3543, 0.9275, 0.3433, 0.9275, 0.2908, 0.5659, 0.8585, 0.5394, 0.8566, 0.5392, 0.8679, 0.5657, 0.8698, 0.8446, 0.9203, 0.8441, 0.8818, 0.8384, 0.8751, 0.8383, 0.927, 0.5652, 0.9083, 0.5657, 0.8698, 0.5392, 0.8679, 0.5395, 0.9091, 0.5716, 0.915, 0.5714, 0.8632, 0.5657, 0.8698, 0.5652, 0.9083, 0.8703, 0.9209, 0.8706, 0.8797, 0.8441, 0.8818, 0.8446, 0.9203, 0.5716, 0.8519, 0.5659, 0.8585, 0.5657, 0.8698, 0.5714, 0.8632, 0.8703, 0.9209, 0.8446, 0.9203, 0.8449, 0.9315, 0.8706, 0.9322, 0.4537, 0.8537, 0.4537, 0.5945, 0.4531, 0.5969, 0.4531, 0.8562, 0.5118, 0.8338, 0.5182, 0.8443, 0.5183, 0.8418, 0.5118, 0.8313, 0.2848, 0.3337, 0.2848, 0.6126, 0.2855, 0.615, 0.2855, 0.3361, 0.3126, 0.8612, 0.286, 0.8616, 0.286, 0.8641, 0.3126, 0.8637, 0.3117, 0.6049, 0.3126, 0.8612, 0.3181, 0.8715, 0.3181, 0.5945, 0.5118, 0.8313, 0.5127, 0.575, 0.4861, 0.5745, 0.4861, 0.8321, 0.5183, 0.8418, 0.5183, 0.5648, 0.5127, 0.575, 0.5118, 0.8313, 0.286, 0.6041, 0.286, 0.8616, 0.3126, 0.8612, 0.3117, 0.6049, 0.3181, 0.8715, 0.3126, 0.8612, 0.3126, 0.8637, 0.3181, 0.874, 0.4861, 0.8346, 0.5118, 0.8338, 0.5118, 0.8313, 0.4861, 0.8321, 0.5464, 0.824, 0.5464, 0.5648, 0.5457, 0.5672, 0.5457, 0.8265, 0.4797, 0.8338, 0.4861, 0.8443, 0.4861, 0.8418, 0.4797, 0.8313, 0.8372, 0.5448, 0.8372, 0.8237, 0.8379, 0.8262, 0.8379, 0.5473, 0.3447, 0.8612, 0.3181, 0.8616, 0.3181, 0.8641, 0.3447, 0.8637, 0.3438, 0.6049, 0.3447, 0.8612, 0.3503, 0.8715, 0.3503, 0.5945, 0.4797, 0.8313, 0.4806, 0.575, 0.454, 0.5745, 0.454, 0.8321, 0.4861, 0.8418, 0.4861, 0.5648, 0.4806, 0.575, 0.4797, 0.8313, 0.3181, 0.6041, 0.3181, 0.8616, 0.3447, 0.8612, 0.3438, 0.6049, 0.3503, 0.8715, 0.3447, 0.8612, 0.3447, 0.8637, 0.3503, 0.874, 0.454, 0.8346, 0.4797, 0.8338, 0.4797, 0.8313, 0.454, 0.8321, 0.5437, 0.8306, 0.5437, 0.7618, 0.538, 0.742, 0.538, 0.8109, 0.3391, 0.9419, 0.3183, 0.9422, 0.3187, 0.9626, 0.3395, 0.9623, 0.538, 0.6731, 0.538, 0.742, 0.5437, 0.7223, 0.5437, 0.6534, 0.4321, 0.8767, 0.4112, 0.8764, 0.4109, 0.8969, 0.4318, 0.8971, 0.3391, 0.9419, 0.3395, 0.874, 0.3187, 0.8743, 0.3183, 0.9422, 0.4321, 0.9651, 0.4318, 0.8971, 0.4109, 0.8969, 0.4112, 0.9648, 0.04527, 0.3337, 0.04527, 0.8705, 0.07645, 0.8719, 0.07645, 0.335, 0.04527, 0.8705, 0.03822, 0.877, 0.06941, 0.8783, 0.07645, 0.8719, 0.7619, 0.5434, 0.7619, 0.006462, 0.7307, 0.007871, 0.7307, 0.5448, 0.7619, 0.006462, 0.7548, 0.0, 0.7237, 0.001409, 0.7307, 0.007871, 0.04527, 0.8705, 0.04527, 0.3337, 0.03822, 0.3401, 0.03822, 0.877, 0.7307, 0.5448, 0.7307, 0.007871, 0.7237, 0.001409, 0.7237, 0.5384, 0.1147, 0.8718, 0.1459, 0.8703, 0.1459, 0.3337, 0.1147, 0.3352, 0.8383, 0.001485, 0.8071, 0.0, 0.8001, 0.006485, 0.8313, 0.007969, 0.8313, 0.007969, 0.8001, 0.006485, 0.8001, 0.5434, 0.8313, 0.5448, 0.1217, 0.8783, 0.1529, 0.8768, 0.1459, 0.8703, 0.1147, 0.8718, 0.8383, 0.001485, 0.8313, 0.007969, 0.8313, 0.5448, 0.8383, 0.5384, 0.1529, 0.3402, 0.1459, 0.3337, 0.1459, 0.8703, 0.1529, 0.8768, 0.6567, 0.7, 0.6567, 0.7689, 0.6624, 0.7886, 0.6624, 0.7197, 0.5125, 0.9122, 0.4917, 0.9125, 0.492, 0.9329, 0.5129, 0.9326, 0.5437, 0.6336, 0.5437, 0.5648, 0.538, 0.5845, 0.538, 0.6534, 0.4533, 0.8767, 0.4324, 0.8764, 0.4321, 0.8969, 0.453, 0.8971, 0.5125, 0.9122, 0.5129, 0.8443, 0.492, 0.8446, 0.4917, 0.9125, 0.4533, 0.9651, 0.453, 0.8971, 0.4321, 0.8969, 0.4324, 0.9648, 0.1076, 0.8783, 0.1076, 0.3415, 0.07645, 0.3401, 0.07645, 0.877, 0.1076, 0.3415, 0.1147, 0.335, 0.0835, 0.3337, 0.07645, 0.3401, 0.7619, 0.001409, 0.7619, 0.5384, 0.7931, 0.537, 0.7931, 0.0, 0.7619, 0.5384, 0.7689, 0.5448, 0.8001, 0.5434, 0.7931, 0.537, 0.1076, 0.3415, 0.1076, 0.8783, 0.1147, 0.8719, 0.1147, 0.335, 0.7931, 0.0, 0.7931, 0.537, 0.8001, 0.5434, 0.8001, 0.006462, 0.1529, 0.8718, 0.1841, 0.8703, 0.1841, 0.3337, 0.1529, 0.3352, 0.03822, 0.3352, 0.007047, 0.3337, 0.0, 0.3402, 0.03118, 0.3417, 0.03118, 0.3417, 0.0, 0.3402, 4.233e-08, 0.8771, 0.03118, 0.8785, 0.1599, 0.8783, 0.1911, 0.8768, 0.1841, 0.8703, 0.1529, 0.8718, 0.03822, 0.3352, 0.03118, 0.3417, 0.03118, 0.8785, 0.03822, 0.8721, 0.1911, 0.3402, 0.1841, 0.3337, 0.1841, 0.8703, 0.1911, 0.8768, 0.6032, 0.5641, 0.6032, 0.03793, 0.572, 0.0376, 0.572, 0.5638, 0.6857, 0.03754, 0.6846, 0.01326, 0.6779, 0.01163, 0.6791, 0.03593, 0.6478, 0.03633, 0.6478, 0.5624, 0.6791, 0.562, 0.6791, 0.03593, 0.7195, 0.7873, 0.7214, 0.7806, 0.7214, 0.7502, 0.7195, 0.7569, 0.6032, 0.03793, 0.6032, 0.5641, 0.6099, 0.5625, 0.6099, 0.03634, 0.6791, 0.03593, 0.6791, 0.562, 0.6857, 0.5636, 0.6857, 0.03754, 0.6857, 0.5608, 0.717, 0.5602, 0.717, 0.03552, 0.6857, 0.03615, 0.6099, 0.03778, 0.6412, 0.03836, 0.6406, 0.002162, 0.6105, 0.01038, 0.6412, 0.03836, 0.6099, 0.03778, 0.6099, 0.563, 0.6412, 0.5636, 0.6923, 0.563, 0.7237, 0.5624, 0.717, 0.5602, 0.6857, 0.5608, 0.6478, 0.03619, 0.6412, 0.03836, 0.6412, 0.5636, 0.6478, 0.5614, 0.7237, 0.03771, 0.717, 0.03552, 0.717, 0.5602, 0.7237, 0.5624, 0.6643, 0.7068, 0.6624, 0.7, 0.6624, 0.7315, 0.6643, 0.7383, 0.6032, 0.03793, 0.6021, 0.001612, 0.5731, 0.01331, 0.572, 0.0376, 0.6791, 0.03593, 0.6779, 0.01163, 0.6489, 0.0, 0.6478, 0.03633, 0.6099, 0.03634, 0.6088, 0.0, 0.6021, 0.001612, 0.6032, 0.03793, 0.6643, 0.7767, 0.6643, 0.7451, 0.6624, 0.7383, 0.6624, 0.77, 0.6412, 0.03836, 0.6478, 0.03619, 0.6472, 0.0, 0.6406, 0.002162, 0.717, 0.03552, 0.7237, 0.03771, 0.723, 0.01034, 0.7165, 0.008154, 0.6857, 0.03615, 0.717, 0.03552, 0.7165, 0.008154, 0.6863, 0.0, 0.272, 0.6229, 0.272, 0.5957, 0.2699, 0.5884, 0.2699, 0.6157, 0.7984, 0.8058, 0.7984, 0.7785, 0.7966, 0.7722, 0.7966, 0.7995, 0.272, 0.3756, 0.272, 0.341, 0.2699, 0.3337, 0.2699, 0.3683, 0.2848, 0.4203, 0.2848, 0.3857, 0.283, 0.3794, 0.283, 0.414, 0.5457, 0.5648, 0.5437, 0.572, 0.5437, 0.7921, 0.5457, 0.7849, 0.6566, 0.9186, 0.6567, 0.7, 0.6287, 0.7, 0.6286, 0.9186, 0.2579, 0.2876, 0.2859, 0.2875, 0.2859, 0.2801, 0.2579, 0.2801, 0.544, 0.2595, 0.572, 0.2595, 0.572, 0.253, 0.544, 0.253, 0.5438, 0.299, 0.5718, 0.299, 0.572, 0.2595, 0.544, 0.2595, 0.0, 0.0, 0.0, 0.0, 0.0, 0.0, 0.0, 0.0, 0.258, 0.3335, 0.286, 0.3335, 0.286, 0.327, 0.258, 0.327, 0.544, 0.253, 0.572, 0.253, 0.5719, 0.2186, 0.5439, 0.2186, 0.4271, 0.5663, 0.4271, 0.5945, 0.454, 0.5944, 0.454, 0.5662, 0.6567, 0.8286, 0.6642, 0.8548, 0.6642, 0.8148, 0.6567, 0.7886, 0.2848, 0.4203, 0.283, 0.414, 0.283, 0.6341, 0.2848, 0.6404, 0.5719, 0.2186, 0.5711, 0.0, 0.5431, 1.765e-08, 0.5439, 0.2186, 0.0925, 0.3272, 0.258, 0.327, 0.258, 0.3, 0.09252, 0.3001, 0.4271, 0.3996, 0.4271, 0.5663, 0.454, 0.5662, 0.454, 0.3995, 0.09252, 0.3336, 0.258, 0.3335, 0.258, 0.327, 0.0925, 0.3272, 0.4207, 0.3996, 0.4207, 0.5662, 0.4271, 0.5663, 0.4271, 0.3996, 0.7036, 0.7309, 0.7036, 0.5641, 0.6694, 0.5641, 0.6694, 0.7309, 0.3786, 0.253, 0.544, 0.253, 0.5439, 0.2186, 0.3785, 0.2186, 0.71, 0.7309, 0.71, 0.5641, 0.7036, 0.5641, 0.7036, 0.7309, 0.3786, 0.2595, 0.544, 0.2595, 0.544, 0.253, 0.3786, 0.253, 0.3784, 0.299, 0.5438, 0.299, 0.5437, 0.2646, 0.3783, 0.2646, 0.09252, 0.04198, 0.258, 0.04186, 0.258, 0.0344, 0.0925, 0.03452, 0.0925, 0.03452, 0.258, 0.0344, 0.258, 2.043e-05, 0.09252, 0.0001418, 0.3783, 0.3064, 0.5437, 0.3064, 0.5438, 0.299, 0.3784, 0.299, 0.09241, 0.2877, 0.2579, 0.2876, 0.2579, 0.2801, 0.09239, 0.2802, 0.8726, 0.8751, 0.8726, 0.7084, 0.8652, 0.7084, 0.8652, 0.875, 0.8652, 0.875, 0.8652, 0.7084, 0.8383, 0.7085, 0.8383, 0.8751, 0.09239, 0.2802, 0.2579, 0.2801, 0.2579, 0.253, 0.0924, 0.2532, 0.7237, 0.563, 0.7218, 0.5693, 0.7218, 0.7894, 0.7237, 0.7832, 0.0, 0.0, 0.0, 0.0, 0.0, 0.0, 0.0, 0.0, 0.0, 0.0, 0.0, 0.0, 0.0, 0.0, 0.0, 0.0, 0.0, 0.0, 0.0, 0.0, 0.0, 0.0, 0.0, 0.0, 0.6286, 0.7, 0.6007, 0.7, 0.6004, 0.7395, 0.6284, 0.7395, 0.2859, 0.2875, 0.2579, 0.2876, 0.258, 0.327, 0.286, 0.327, 0.272, 0.6229, 0.283, 0.6614, 0.283, 0.6341, 0.272, 0.5957, 0.6004, 0.7395, 0.6007, 0.9581, 0.6286, 0.9582, 0.6284, 0.7395, 0.2579, 0.253, 0.2859, 0.253, 0.286, 0.03438, 0.258, 0.0344, 0.272, 0.5957, 0.272, 0.3756, 0.2699, 0.3683, 0.2699, 0.5884, 0.6566, 0.9186, 0.6286, 0.9186, 0.6287, 0.9581, 0.6567, 0.9581, 0.283, 0.3794, 0.272, 0.341, 0.272, 0.3756, 0.283, 0.414, 0.4543, 0.5645, 0.5466, 0.5648, 0.5465, 0.4819, 0.4541, 0.4817, 0.572, 0.7, 0.6644, 0.6999, 0.6644, 0.5641, 0.572, 0.5642, 0.2422, 0.9145, 0.2422, 0.7778, 0.2404, 0.7715, 0.2404, 0.9082, 0.7987, 0.7722, 0.7987, 0.6355, 0.7966, 0.6283, 0.7966, 0.765, 1.247e-05, 0.2532, 0.0924, 0.2532, 0.09247, 0.1174, 7.53e-05, 0.1175, 0.7942, 0.8395, 0.7966, 0.8312, 0.7966, 0.6946, 0.7942, 0.7028, 0.5206, 0.8594, 0.5206, 0.7228, 0.5183, 0.7145, 0.5183, 0.8512, 0.9417, 0.6388, 0.9666, 0.6387, 0.9666, 0.503, 0.9417, 0.503, 0.538, 0.9201, 0.538, 0.7834, 0.5355, 0.7748, 0.5355, 0.9115, 0.7769, 0.9002, 0.7793, 0.8915, 0.7793, 0.7549, 0.7769, 0.7635, 0.7793, 0.8915, 0.7811, 0.8852, 0.7811, 0.7486, 0.7793, 0.7549, 0.5337, 0.9052, 0.5337, 0.7685, 0.5227, 0.73, 0.5227, 0.8667, 0.7811, 0.8852, 0.7921, 0.8468, 0.7921, 0.7101, 0.7811, 0.7486, 0.7921, 0.8468, 0.7942, 0.8395, 0.7942, 0.7028, 0.7921, 0.7101, 0.8251, 0.6815, 0.8002, 0.6814, 0.8003, 0.7643, 0.8252, 0.7644, 0.71, 0.824, 0.71, 0.7309, 0.7036, 0.7309, 0.7036, 0.824, 0.5355, 0.6913, 0.5337, 0.685, 0.5337, 0.7685, 0.5355, 0.7748, 0.6826, 0.8957, 0.6845, 0.8241, 0.6731, 0.826, 0.6711, 0.8976, 0.6711, 0.8976, 0.6731, 0.826, 0.6663, 0.8352, 0.6644, 0.9069, 0.516, 0.9169, 0.516, 0.8443, 0.5129, 0.8551, 0.5129, 0.9278, 0.7236, 0.9181, 0.7218, 0.8464, 0.7123, 0.8531, 0.7142, 0.9247, 0.7142, 0.9247, 0.7123, 0.8531, 0.7008, 0.8512, 0.7027, 0.9229, 0.7027, 0.9229, 0.7008, 0.8512, 0.694, 0.8419, 0.6959, 0.9136, 0.2404, 0.688, 0.2404, 0.7607, 0.2435, 0.7715, 0.2435, 0.6988, 0.694, 0.9136, 0.6921, 0.9023, 0.6826, 0.8957, 0.6711, 0.8976, 0.6644, 0.9069, 0.6663, 0.9181, 0.6758, 0.9247, 0.6873, 0.9229, 0.694, 0.8419, 0.7008, 0.8512, 0.7123, 0.8531, 0.7218, 0.8464, 0.7236, 0.8352, 0.7169, 0.8259, 0.7054, 0.8241, 0.6959, 0.8307, 0.6921, 0.9023, 0.694, 0.8307, 0.6845, 0.8241, 0.6826, 0.8957, 0.9605, 0.7667, 0.9605, 0.9622, 0.9612, 0.963, 0.9612, 0.7675, 0.9787, 0.2861, 0.9791, 0.001145, 0.9706, 0.0, 0.9702, 0.2849, 0.9702, 0.2849, 0.9706, 0.0, 0.959, 9.716e-05, 0.9586, 0.285, 0.9586, 0.285, 0.959, 9.716e-05, 0.9511, 0.001379, 0.9507, 0.2863, 0.2429, 0.7723, 0.2429, 0.9673, 0.2435, 0.9666, 0.2435, 0.7715, 0.2195, 0.9758, 0.2191, 0.6911, 0.2106, 0.6923, 0.211, 0.9769, 0.211, 0.9769, 0.2106, 0.6923, 0.199, 0.6922, 0.1994, 0.9768, 0.9596, 0.2892, 0.9712, 0.2891, 0.9791, 0.2878, 0.9787, 0.2861, 0.9702, 0.2849, 0.9586, 0.285, 0.9507, 0.2863, 0.9511, 0.288, 0.2106, 0.6923, 0.2191, 0.6911, 0.2195, 0.6894, 0.2117, 0.6881, 0.2001, 0.688, 0.1916, 0.6892, 0.1911, 0.6909, 0.199, 0.6922, 0.1994, 0.9768, 0.199, 0.6922, 0.1911, 0.6909, 0.1916, 0.9756, 0.2442, 0.688, 0.2442, 0.8836, 0.2449, 0.8843, 0.2449, 0.6888, 0.5999, 0.986, 0.6004, 0.7011, 0.5919, 0.7, 0.5915, 0.9849, 0.5915, 0.9849, 0.5919, 0.7, 0.5803, 0.7001, 0.5799, 0.985, 0.5799, 0.985, 0.5803, 0.7001, 0.5724, 0.7014, 0.572, 0.9863, 0.2435, 0.6888, 0.2435, 0.8839, 0.2442, 0.8831, 0.2442, 0.688, 0.9507, 0.2878, 0.9503, 0.003102, 0.9418, 0.004257, 0.9422, 0.2889, 0.9422, 0.2889, 0.9418, 0.004257, 0.9302, 0.004165, 0.9306, 0.2888, 0.5809, 0.9891, 0.5925, 0.989, 0.6004, 0.9878, 0.5999, 0.986, 0.5915, 0.9849, 0.5799, 0.985, 0.572, 0.9863, 0.5724, 0.988, 0.9418, 0.004257, 0.9503, 0.003102, 0.9507, 0.001377, 0.9428, 9.198e-05, 0.9312, 0.0, 0.9227, 0.001154, 0.9223, 0.00288, 0.9302, 0.004165, 0.9306, 0.2888, 0.9302, 0.004165, 0.9223, 0.00288, 0.9227, 0.2875, 0.4109, 0.5968, 0.4069, 0.5952, 0.4069, 0.8815, 0.4109, 0.8831, 0.4069, 0.5952, 0.3964, 0.5945, 0.3964, 0.8807, 0.4069, 0.8815, 0.3964, 0.5945, 0.3855, 0.595, 0.3855, 0.8813, 0.3964, 0.8807, 0.3855, 0.595, 0.3806, 0.5966, 0.3806, 0.8829, 0.3855, 0.8813, 0.3503, 0.8835, 0.3543, 0.8818, 0.3543, 0.5952, 0.3503, 0.5968, 0.3543, 0.8818, 0.3648, 0.8811, 0.3648, 0.5945, 0.3543, 0.5952, 0.3648, 0.8811, 0.3757, 0.8817, 0.3757, 0.5951, 0.3648, 0.5945, 0.3648, 0.8811, 0.3543, 0.8818, 0.3503, 0.8835, 0.3551, 0.8851, 0.366, 0.8856, 0.3766, 0.8849, 0.3806, 0.8833, 0.3757, 0.8817, 0.3952, 0.8853, 0.4061, 0.8847, 0.4109, 0.8831, 0.4069, 0.8815, 0.3964, 0.8807, 0.3855, 0.8813, 0.3806, 0.8829, 0.3846, 0.8845, 0.3757, 0.8817, 0.3806, 0.8833, 0.3806, 0.5966, 0.3757, 0.5951, 0.9223, 0.002289, 0.9183, 0.000674, 0.9183, 0.2777, 0.9223, 0.2794, 0.9183, 0.000674, 0.9077, 0.0, 0.9077, 0.2771, 0.9183, 0.2777, 0.9077, 0.0, 0.8968, 0.0006614, 0.8968, 0.2777, 0.9077, 0.2771, 0.8968, 0.0006614, 0.8919, 0.002271, 0.8919, 0.2793, 0.8968, 0.2777, 0.4109, 0.8742, 0.415, 0.8726, 0.415, 0.5951, 0.4109, 0.5967, 0.415, 0.8726, 0.4255, 0.8719, 0.4255, 0.5945, 0.415, 0.5951, 0.4255, 0.8719, 0.4364, 0.8726, 0.4364, 0.5951, 0.4255, 0.5945, 0.4255, 0.8719, 0.415, 0.8726, 0.4109, 0.8742, 0.4158, 0.8758, 0.4267, 0.8764, 0.4372, 0.8758, 0.4413, 0.8742, 0.4364, 0.8726, 0.9065, 0.2816, 0.9174, 0.281, 0.9223, 0.2794, 0.9183, 0.2777, 0.9077, 0.2771, 0.8968, 0.2777, 0.8919, 0.2793, 0.896, 0.281, 0.4364, 0.8726, 0.4413, 0.8742, 0.4413, 0.5967, 0.4364, 0.5951, 0.2855, 0.5036, 0.2855, 0.6735, 0.2859, 0.6736, 0.2859, 0.5037, 0.9605, 0.937, 0.9605, 0.7672, 0.9551, 0.767, 0.9551, 0.9368, 0.9551, 0.9368, 0.9551, 0.767, 0.9473, 0.7668, 0.9473, 0.9366, 0.9473, 0.9366, 0.9473, 0.7668, 0.9417, 0.7667, 0.9417, 0.9365, 0.2855, 0.3337, 0.2855, 0.5036, 0.2859, 0.5036, 0.2859, 0.3337, 0.8726, 0.7089, 0.8726, 0.8788, 0.878, 0.8786, 0.878, 0.7087, 0.878, 0.7087, 0.878, 0.8786, 0.8858, 0.8784, 0.8858, 0.7085, 0.5448, 0.8058, 0.5448, 0.7979, 0.5445, 0.7923, 0.544, 0.7921, 0.5437, 0.7976, 0.5437, 0.8056, 0.544, 0.8112, 0.5445, 0.8114, 0.7237, 0.795, 0.7233, 0.7894, 0.7229, 0.7896, 0.7225, 0.7952, 0.7225, 0.8032, 0.7229, 0.8087, 0.7233, 0.8085, 0.7237, 0.8029, 0.8858, 0.7085, 0.8858, 0.8784, 0.8914, 0.8783, 0.8914, 0.7084, 0.2855, 0.6736, 0.2855, 0.8279, 0.2859, 0.8279, 0.2859, 0.6736, 0.4917, 0.9991, 0.4917, 0.8448, 0.4863, 0.8446, 0.4863, 0.9989, 0.4863, 0.9989, 0.4863, 0.8446, 0.4785, 0.8444, 0.4785, 0.9986, 0.4785, 0.9986, 0.4785, 0.8444, 0.4728, 0.8443, 0.4728, 0.9985, 0.2424, 0.7716, 0.2424, 0.9259, 0.2429, 0.9258, 0.2429, 0.7715, 0.454, 0.8449, 0.454, 0.9992, 0.4594, 0.999, 0.4594, 0.8447, 0.4594, 0.8447, 0.4594, 0.999, 0.4672, 0.9987, 0.4672, 0.8444, 0.7966, 0.8113, 0.7966, 0.8192, 0.7969, 0.8248, 0.7974, 0.825, 0.7977, 0.8195, 0.7977, 0.8115, 0.7974, 0.8059, 0.7969, 0.8058, 0.7203, 0.801, 0.7206, 0.8065, 0.7211, 0.8064, 0.7214, 0.8007, 0.7214, 0.7928, 0.7211, 0.7873, 0.7206, 0.7874, 0.7203, 0.7931, 0.4672, 0.8444, 0.4672, 0.9987, 0.4728, 0.9986, 0.4728, 0.8443])
me_cube_002.materials.append(mat_watch_tower_wood)
me_cube_002.use_remesh_preserve_volume = False
me_cube_002.use_remesh_preserve_attributes = False
me_cube_002.use_mirror_vertex_groups = False
me_cube_002.update()

# ---- objects
ob_watch_tower = bpy.data.objects.new('WATCH_TOWER', me_cube_002)

# ---- transforms, parenting, visibility, modifiers, constraints
ob_watch_tower.location = (0.0, 0.0, 0.0)
ob_watch_tower.rotation_euler = (1.571, 0.0, 0.0)
ob_watch_tower.lineart.crease_threshold = 0.0

# ---- collection membership
col_collection_1.objects.link(ob_watch_tower)

# ---- scene / render settings (as saved in the file)
scene.frame_start = 1; scene.frame_end = 250; scene.frame_set(1)
scene.render.engine = 'CYCLES'
scene.render.resolution_percentage = 50
scene.render.dither_intensity = 0.0
scene.cycles.use_denoising = False
scene.cycles.samples = 128
scene.cycles.sampling_pattern = 'TABULATED_SOBOL'
scene.cycles.light_sampling_threshold = 0.0
scene.cycles.use_adaptive_sampling = False
scene.cycles.use_light_tree = False
scene.cycles.blur_glossy = 0.0
scene.cycles.sample_clamp_indirect = 0.0
scene.view_settings.view_transform = 'Standard'
bpy.context.view_layer.update()

# ---- added for rendering (the .blend has no active camera and no usable light): camera, sun
cam_auto = bpy.data.cameras.new('AutoCamera')
cam_auto.lens = 50.0
cam_auto.sensor_width = 36.0
cam_auto.clip_end = 1000.0
ob_auto_camera = bpy.data.objects.new('AutoCamera', cam_auto)
scene.collection.objects.link(ob_auto_camera)
ob_auto_camera.location = (7.01789, -8.53313, 8.70116)
ob_auto_camera.rotation_euler = (1.09748, -7.21219e-08, 0.694738)
scene.camera = ob_auto_camera
light_auto_sun = bpy.data.lights.new('AutoSun', 'SUN')
light_auto_sun.energy = 3.0
light_auto_sun.angle = 0.0523599
ob_auto_sun = bpy.data.objects.new('AutoSun', light_auto_sun)
scene.collection.objects.link(ob_auto_sun)
ob_auto_sun.rotation_euler = (0.872665, 0.174533, 0.523599)
bpy.context.view_layer.update()
